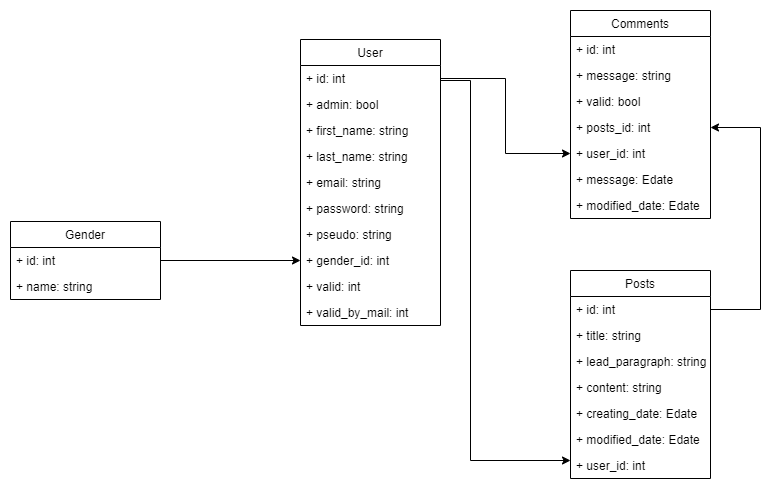

The diagram above was exported from draw.io. Its source (the exported page's mxGraphModel, read from the mxfile embedded in the PNG):
<mxGraphModel dx="1422" dy="822" grid="1" gridSize="10" guides="1" tooltips="1" connect="1" arrows="1" fold="1" page="1" pageScale="1" pageWidth="1654" pageHeight="2336" math="0" shadow="0">
  <root>
    <mxCell id="0" />
    <mxCell id="1" parent="0" />
    <mxCell id="4DuQReKOs9KhdFrnFITd-12" style="edgeStyle=orthogonalEdgeStyle;rounded=0;orthogonalLoop=1;jettySize=auto;html=1;entryX=0;entryY=0.5;entryDx=0;entryDy=0;" parent="1" source="4DuQReKOs9KhdFrnFITd-1" target="74hZU1KGSLvEAgnTHJLF-1" edge="1">
      <mxGeometry relative="1" as="geometry" />
    </mxCell>
    <mxCell id="WGVm7-f3JzeLijWiKQuv-1" value="User" style="swimlane;fontStyle=0;childLayout=stackLayout;horizontal=1;startSize=26;fillColor=none;horizontalStack=0;resizeParent=1;resizeParentMax=0;resizeLast=0;collapsible=1;marginBottom=0;" parent="1" vertex="1">
      <mxGeometry x="670" y="99" width="140" height="286" as="geometry" />
    </mxCell>
    <mxCell id="WGVm7-f3JzeLijWiKQuv-2" value="+ id: int" style="text;strokeColor=none;fillColor=none;align=left;verticalAlign=top;spacingLeft=4;spacingRight=4;overflow=hidden;rotatable=0;points=[[0,0.5],[1,0.5]];portConstraint=eastwest;" parent="WGVm7-f3JzeLijWiKQuv-1" vertex="1">
      <mxGeometry y="26" width="140" height="26" as="geometry" />
    </mxCell>
    <mxCell id="WGVm7-f3JzeLijWiKQuv-20" value="+ admin: bool" style="text;strokeColor=none;fillColor=none;align=left;verticalAlign=top;spacingLeft=4;spacingRight=4;overflow=hidden;rotatable=0;points=[[0,0.5],[1,0.5]];portConstraint=eastwest;" parent="WGVm7-f3JzeLijWiKQuv-1" vertex="1">
      <mxGeometry y="52" width="140" height="26" as="geometry" />
    </mxCell>
    <mxCell id="WGVm7-f3JzeLijWiKQuv-18" value="+ first_name: string" style="text;strokeColor=none;fillColor=none;align=left;verticalAlign=top;spacingLeft=4;spacingRight=4;overflow=hidden;rotatable=0;points=[[0,0.5],[1,0.5]];portConstraint=eastwest;" parent="WGVm7-f3JzeLijWiKQuv-1" vertex="1">
      <mxGeometry y="78" width="140" height="26" as="geometry" />
    </mxCell>
    <mxCell id="WGVm7-f3JzeLijWiKQuv-19" value="+ last_name: string" style="text;strokeColor=none;fillColor=none;align=left;verticalAlign=top;spacingLeft=4;spacingRight=4;overflow=hidden;rotatable=0;points=[[0,0.5],[1,0.5]];portConstraint=eastwest;" parent="WGVm7-f3JzeLijWiKQuv-1" vertex="1">
      <mxGeometry y="104" width="140" height="26" as="geometry" />
    </mxCell>
    <mxCell id="WGVm7-f3JzeLijWiKQuv-17" value="+ email: string" style="text;strokeColor=none;fillColor=none;align=left;verticalAlign=top;spacingLeft=4;spacingRight=4;overflow=hidden;rotatable=0;points=[[0,0.5],[1,0.5]];portConstraint=eastwest;" parent="WGVm7-f3JzeLijWiKQuv-1" vertex="1">
      <mxGeometry y="130" width="140" height="26" as="geometry" />
    </mxCell>
    <mxCell id="WGVm7-f3JzeLijWiKQuv-16" value="+ password: string" style="text;strokeColor=none;fillColor=none;align=left;verticalAlign=top;spacingLeft=4;spacingRight=4;overflow=hidden;rotatable=0;points=[[0,0.5],[1,0.5]];portConstraint=eastwest;" parent="WGVm7-f3JzeLijWiKQuv-1" vertex="1">
      <mxGeometry y="156" width="140" height="26" as="geometry" />
    </mxCell>
    <mxCell id="WGVm7-f3JzeLijWiKQuv-22" value="+ pseudo: string" style="text;strokeColor=none;fillColor=none;align=left;verticalAlign=top;spacingLeft=4;spacingRight=4;overflow=hidden;rotatable=0;points=[[0,0.5],[1,0.5]];portConstraint=eastwest;" parent="WGVm7-f3JzeLijWiKQuv-1" vertex="1">
      <mxGeometry y="182" width="140" height="26" as="geometry" />
    </mxCell>
    <mxCell id="74hZU1KGSLvEAgnTHJLF-1" value="+ gender_id: int" style="text;strokeColor=none;fillColor=none;align=left;verticalAlign=top;spacingLeft=4;spacingRight=4;overflow=hidden;rotatable=0;points=[[0,0.5],[1,0.5]];portConstraint=eastwest;" vertex="1" parent="WGVm7-f3JzeLijWiKQuv-1">
      <mxGeometry y="208" width="140" height="26" as="geometry" />
    </mxCell>
    <mxCell id="74hZU1KGSLvEAgnTHJLF-2" value="+ valid: int" style="text;strokeColor=none;fillColor=none;align=left;verticalAlign=top;spacingLeft=4;spacingRight=4;overflow=hidden;rotatable=0;points=[[0,0.5],[1,0.5]];portConstraint=eastwest;" vertex="1" parent="WGVm7-f3JzeLijWiKQuv-1">
      <mxGeometry y="234" width="140" height="26" as="geometry" />
    </mxCell>
    <mxCell id="4DuQReKOs9KhdFrnFITd-29" value="+ valid_by_mail: int" style="text;strokeColor=none;fillColor=none;align=left;verticalAlign=top;spacingLeft=4;spacingRight=4;overflow=hidden;rotatable=0;points=[[0,0.5],[1,0.5]];portConstraint=eastwest;" parent="WGVm7-f3JzeLijWiKQuv-1" vertex="1">
      <mxGeometry y="260" width="140" height="26" as="geometry" />
    </mxCell>
    <mxCell id="4DuQReKOs9KhdFrnFITd-1" value="Gender" style="swimlane;fontStyle=0;childLayout=stackLayout;horizontal=1;startSize=26;fillColor=none;horizontalStack=0;resizeParent=1;resizeParentMax=0;resizeLast=0;collapsible=1;marginBottom=0;" parent="1" vertex="1">
      <mxGeometry x="380" y="281" width="150" height="78" as="geometry" />
    </mxCell>
    <mxCell id="4DuQReKOs9KhdFrnFITd-2" value="+ id: int" style="text;strokeColor=none;fillColor=none;align=left;verticalAlign=top;spacingLeft=4;spacingRight=4;overflow=hidden;rotatable=0;points=[[0,0.5],[1,0.5]];portConstraint=eastwest;" parent="4DuQReKOs9KhdFrnFITd-1" vertex="1">
      <mxGeometry y="26" width="150" height="26" as="geometry" />
    </mxCell>
    <mxCell id="4DuQReKOs9KhdFrnFITd-3" value="+ name: string" style="text;strokeColor=none;fillColor=none;align=left;verticalAlign=top;spacingLeft=4;spacingRight=4;overflow=hidden;rotatable=0;points=[[0,0.5],[1,0.5]];portConstraint=eastwest;" parent="4DuQReKOs9KhdFrnFITd-1" vertex="1">
      <mxGeometry y="52" width="150" height="26" as="geometry" />
    </mxCell>
    <mxCell id="4DuQReKOs9KhdFrnFITd-13" value="Posts" style="swimlane;fontStyle=0;childLayout=stackLayout;horizontal=1;startSize=26;fillColor=none;horizontalStack=0;resizeParent=1;resizeParentMax=0;resizeLast=0;collapsible=1;marginBottom=0;" parent="1" vertex="1">
      <mxGeometry x="940" y="330" width="140" height="208" as="geometry" />
    </mxCell>
    <mxCell id="4DuQReKOs9KhdFrnFITd-14" value="+ id: int" style="text;strokeColor=none;fillColor=none;align=left;verticalAlign=top;spacingLeft=4;spacingRight=4;overflow=hidden;rotatable=0;points=[[0,0.5],[1,0.5]];portConstraint=eastwest;" parent="4DuQReKOs9KhdFrnFITd-13" vertex="1">
      <mxGeometry y="26" width="140" height="26" as="geometry" />
    </mxCell>
    <mxCell id="4DuQReKOs9KhdFrnFITd-32" value="+ title: string" style="text;strokeColor=none;fillColor=none;align=left;verticalAlign=top;spacingLeft=4;spacingRight=4;overflow=hidden;rotatable=0;points=[[0,0.5],[1,0.5]];portConstraint=eastwest;" parent="4DuQReKOs9KhdFrnFITd-13" vertex="1">
      <mxGeometry y="52" width="140" height="26" as="geometry" />
    </mxCell>
    <mxCell id="4DuQReKOs9KhdFrnFITd-33" value="+ lead_paragraph: string" style="text;strokeColor=none;fillColor=none;align=left;verticalAlign=top;spacingLeft=4;spacingRight=4;overflow=hidden;rotatable=0;points=[[0,0.5],[1,0.5]];portConstraint=eastwest;" parent="4DuQReKOs9KhdFrnFITd-13" vertex="1">
      <mxGeometry y="78" width="140" height="26" as="geometry" />
    </mxCell>
    <mxCell id="4DuQReKOs9KhdFrnFITd-34" value="+ content: string" style="text;strokeColor=none;fillColor=none;align=left;verticalAlign=top;spacingLeft=4;spacingRight=4;overflow=hidden;rotatable=0;points=[[0,0.5],[1,0.5]];portConstraint=eastwest;" parent="4DuQReKOs9KhdFrnFITd-13" vertex="1">
      <mxGeometry y="104" width="140" height="26" as="geometry" />
    </mxCell>
    <mxCell id="4DuQReKOs9KhdFrnFITd-37" value="+ creating_date: Edate" style="text;strokeColor=none;fillColor=none;align=left;verticalAlign=top;spacingLeft=4;spacingRight=4;overflow=hidden;rotatable=0;points=[[0,0.5],[1,0.5]];portConstraint=eastwest;" parent="4DuQReKOs9KhdFrnFITd-13" vertex="1">
      <mxGeometry y="130" width="140" height="26" as="geometry" />
    </mxCell>
    <mxCell id="4DuQReKOs9KhdFrnFITd-39" value="+ modified_date: Edate" style="text;strokeColor=none;fillColor=none;align=left;verticalAlign=top;spacingLeft=4;spacingRight=4;overflow=hidden;rotatable=0;points=[[0,0.5],[1,0.5]];portConstraint=eastwest;" parent="4DuQReKOs9KhdFrnFITd-13" vertex="1">
      <mxGeometry y="156" width="140" height="26" as="geometry" />
    </mxCell>
    <mxCell id="4DuQReKOs9KhdFrnFITd-35" value="+ user_id: int" style="text;strokeColor=none;fillColor=none;align=left;verticalAlign=top;spacingLeft=4;spacingRight=4;overflow=hidden;rotatable=0;points=[[0,0.5],[1,0.5]];portConstraint=eastwest;" parent="4DuQReKOs9KhdFrnFITd-13" vertex="1">
      <mxGeometry y="182" width="140" height="26" as="geometry" />
    </mxCell>
    <mxCell id="4DuQReKOs9KhdFrnFITd-25" value="Comments" style="swimlane;fontStyle=0;childLayout=stackLayout;horizontal=1;startSize=26;fillColor=none;horizontalStack=0;resizeParent=1;resizeParentMax=0;resizeLast=0;collapsible=1;marginBottom=0;" parent="1" vertex="1">
      <mxGeometry x="940" y="70" width="140" height="208" as="geometry" />
    </mxCell>
    <mxCell id="4DuQReKOs9KhdFrnFITd-26" value="+ id: int" style="text;strokeColor=none;fillColor=none;align=left;verticalAlign=top;spacingLeft=4;spacingRight=4;overflow=hidden;rotatable=0;points=[[0,0.5],[1,0.5]];portConstraint=eastwest;" parent="4DuQReKOs9KhdFrnFITd-25" vertex="1">
      <mxGeometry y="26" width="140" height="26" as="geometry" />
    </mxCell>
    <mxCell id="74hZU1KGSLvEAgnTHJLF-4" value="+ message: string" style="text;strokeColor=none;fillColor=none;align=left;verticalAlign=top;spacingLeft=4;spacingRight=4;overflow=hidden;rotatable=0;points=[[0,0.5],[1,0.5]];portConstraint=eastwest;" vertex="1" parent="4DuQReKOs9KhdFrnFITd-25">
      <mxGeometry y="52" width="140" height="26" as="geometry" />
    </mxCell>
    <mxCell id="74hZU1KGSLvEAgnTHJLF-5" value="+ valid: bool" style="text;strokeColor=none;fillColor=none;align=left;verticalAlign=top;spacingLeft=4;spacingRight=4;overflow=hidden;rotatable=0;points=[[0,0.5],[1,0.5]];portConstraint=eastwest;" vertex="1" parent="4DuQReKOs9KhdFrnFITd-25">
      <mxGeometry y="78" width="140" height="26" as="geometry" />
    </mxCell>
    <mxCell id="74hZU1KGSLvEAgnTHJLF-7" value="+ posts_id: int" style="text;strokeColor=none;fillColor=none;align=left;verticalAlign=top;spacingLeft=4;spacingRight=4;overflow=hidden;rotatable=0;points=[[0,0.5],[1,0.5]];portConstraint=eastwest;" vertex="1" parent="4DuQReKOs9KhdFrnFITd-25">
      <mxGeometry y="104" width="140" height="26" as="geometry" />
    </mxCell>
    <mxCell id="74hZU1KGSLvEAgnTHJLF-6" value="+ user_id: int" style="text;strokeColor=none;fillColor=none;align=left;verticalAlign=top;spacingLeft=4;spacingRight=4;overflow=hidden;rotatable=0;points=[[0,0.5],[1,0.5]];portConstraint=eastwest;" vertex="1" parent="4DuQReKOs9KhdFrnFITd-25">
      <mxGeometry y="130" width="140" height="26" as="geometry" />
    </mxCell>
    <mxCell id="74hZU1KGSLvEAgnTHJLF-8" value="+ message: Edate" style="text;strokeColor=none;fillColor=none;align=left;verticalAlign=top;spacingLeft=4;spacingRight=4;overflow=hidden;rotatable=0;points=[[0,0.5],[1,0.5]];portConstraint=eastwest;" vertex="1" parent="4DuQReKOs9KhdFrnFITd-25">
      <mxGeometry y="156" width="140" height="26" as="geometry" />
    </mxCell>
    <mxCell id="4DuQReKOs9KhdFrnFITd-38" value="+ modified_date: Edate" style="text;strokeColor=none;fillColor=none;align=left;verticalAlign=top;spacingLeft=4;spacingRight=4;overflow=hidden;rotatable=0;points=[[0,0.5],[1,0.5]];portConstraint=eastwest;" parent="4DuQReKOs9KhdFrnFITd-25" vertex="1">
      <mxGeometry y="182" width="140" height="26" as="geometry" />
    </mxCell>
    <mxCell id="4DuQReKOs9KhdFrnFITd-27" style="edgeStyle=orthogonalEdgeStyle;rounded=0;orthogonalLoop=1;jettySize=auto;html=1;" parent="1" target="4DuQReKOs9KhdFrnFITd-13" edge="1">
      <mxGeometry relative="1" as="geometry">
        <mxPoint x="810" y="164" as="sourcePoint" />
        <Array as="points">
          <mxPoint x="810" y="140" />
          <mxPoint x="840" y="140" />
          <mxPoint x="840" y="520" />
        </Array>
      </mxGeometry>
    </mxCell>
    <mxCell id="74hZU1KGSLvEAgnTHJLF-3" style="edgeStyle=orthogonalEdgeStyle;rounded=0;orthogonalLoop=1;jettySize=auto;html=1;exitX=1;exitY=0.5;exitDx=0;exitDy=0;entryX=0;entryY=0.5;entryDx=0;entryDy=0;" edge="1" parent="1" source="WGVm7-f3JzeLijWiKQuv-2" target="74hZU1KGSLvEAgnTHJLF-6">
      <mxGeometry relative="1" as="geometry" />
    </mxCell>
    <mxCell id="4DuQReKOs9KhdFrnFITd-28" style="edgeStyle=orthogonalEdgeStyle;rounded=0;orthogonalLoop=1;jettySize=auto;html=1;entryX=1;entryY=0.5;entryDx=0;entryDy=0;exitX=1;exitY=0.5;exitDx=0;exitDy=0;" parent="1" source="4DuQReKOs9KhdFrnFITd-14" target="74hZU1KGSLvEAgnTHJLF-7" edge="1">
      <mxGeometry relative="1" as="geometry">
        <mxPoint x="1090" y="370" as="sourcePoint" />
        <mxPoint x="1080" y="109" as="targetPoint" />
        <Array as="points">
          <mxPoint x="1130" y="369" />
          <mxPoint x="1130" y="187" />
        </Array>
      </mxGeometry>
    </mxCell>
  </root>
</mxGraphModel>